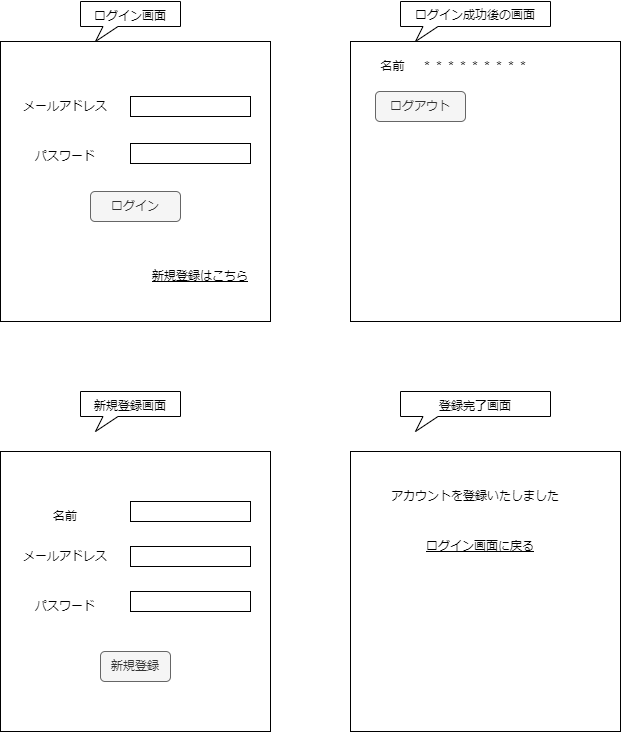

The diagram above was exported from draw.io. Its source (the exported page's mxGraphModel, read from the mxfile embedded in the PNG):
<mxGraphModel dx="672" dy="624" grid="1" gridSize="10" guides="1" tooltips="1" connect="1" arrows="1" fold="1" page="1" pageScale="1" pageWidth="850" pageHeight="1100" math="0" shadow="0">
  <root>
    <mxCell id="0" />
    <mxCell id="1" parent="0" />
    <mxCell id="59" value="" style="whiteSpace=wrap;html=1;shape=mxgraph.basic.rectCallout;dx=30;dy=15;boundedLbl=1;" vertex="1" parent="1">
      <mxGeometry x="450" y="420" width="150" height="40" as="geometry" />
    </mxCell>
    <mxCell id="57" value="" style="whiteSpace=wrap;html=1;shape=mxgraph.basic.rectCallout;dx=30;dy=15;boundedLbl=1;" vertex="1" parent="1">
      <mxGeometry x="130" y="420" width="100" height="40" as="geometry" />
    </mxCell>
    <mxCell id="54" value="" style="whiteSpace=wrap;html=1;shape=mxgraph.basic.rectCallout;dx=30;dy=15;boundedLbl=1;" vertex="1" parent="1">
      <mxGeometry x="450" y="30" width="150" height="40" as="geometry" />
    </mxCell>
    <mxCell id="53" value="" style="whiteSpace=wrap;html=1;shape=mxgraph.basic.rectCallout;dx=30;dy=15;boundedLbl=1;" vertex="1" parent="1">
      <mxGeometry x="130" y="30" width="100" height="40" as="geometry" />
    </mxCell>
    <mxCell id="2" value="" style="rounded=0;whiteSpace=wrap;html=1;" vertex="1" parent="1">
      <mxGeometry x="50" y="70" width="270" height="280" as="geometry" />
    </mxCell>
    <mxCell id="4" value="ログイン画面" style="text;html=1;strokeColor=none;fillColor=none;align=center;verticalAlign=middle;whiteSpace=wrap;rounded=0;" vertex="1" parent="1">
      <mxGeometry x="120" y="30" width="120" height="30" as="geometry" />
    </mxCell>
    <mxCell id="9" value="" style="group" vertex="1" connectable="0" parent="1">
      <mxGeometry x="60" y="120" width="240" height="80" as="geometry" />
    </mxCell>
    <mxCell id="5" value="メールアドレス" style="text;html=1;strokeColor=none;fillColor=none;align=center;verticalAlign=middle;whiteSpace=wrap;rounded=0;" vertex="1" parent="9">
      <mxGeometry width="110" height="30" as="geometry" />
    </mxCell>
    <mxCell id="6" value="パスワード" style="text;html=1;strokeColor=none;fillColor=none;align=center;verticalAlign=middle;whiteSpace=wrap;rounded=0;" vertex="1" parent="9">
      <mxGeometry y="50" width="110" height="30" as="geometry" />
    </mxCell>
    <mxCell id="7" value="" style="rounded=0;whiteSpace=wrap;html=1;" vertex="1" parent="9">
      <mxGeometry x="120" y="5" width="120" height="20" as="geometry" />
    </mxCell>
    <mxCell id="8" value="" style="rounded=0;whiteSpace=wrap;html=1;" vertex="1" parent="9">
      <mxGeometry x="120" y="52" width="120" height="20" as="geometry" />
    </mxCell>
    <mxCell id="10" value="ログイン" style="rounded=1;whiteSpace=wrap;html=1;fillColor=#f5f5f5;strokeColor=#666666;fontColor=#333333;" vertex="1" parent="1">
      <mxGeometry x="140" y="220" width="90" height="30" as="geometry" />
    </mxCell>
    <mxCell id="12" value="" style="rounded=0;whiteSpace=wrap;html=1;" vertex="1" parent="1">
      <mxGeometry x="50" y="480" width="270" height="280" as="geometry" />
    </mxCell>
    <mxCell id="13" value="新規登録画面" style="text;html=1;strokeColor=none;fillColor=none;align=center;verticalAlign=middle;whiteSpace=wrap;rounded=0;" vertex="1" parent="1">
      <mxGeometry x="120" y="420" width="120" height="30" as="geometry" />
    </mxCell>
    <mxCell id="14" value="" style="group" vertex="1" connectable="0" parent="1">
      <mxGeometry x="60" y="570" width="240" height="80" as="geometry" />
    </mxCell>
    <mxCell id="15" value="メールアドレス" style="text;html=1;strokeColor=none;fillColor=none;align=center;verticalAlign=middle;whiteSpace=wrap;rounded=0;" vertex="1" parent="14">
      <mxGeometry width="110" height="30" as="geometry" />
    </mxCell>
    <mxCell id="16" value="パスワード" style="text;html=1;strokeColor=none;fillColor=none;align=center;verticalAlign=middle;whiteSpace=wrap;rounded=0;" vertex="1" parent="14">
      <mxGeometry y="50" width="110" height="30" as="geometry" />
    </mxCell>
    <mxCell id="17" value="" style="rounded=0;whiteSpace=wrap;html=1;" vertex="1" parent="14">
      <mxGeometry x="120" y="5" width="120" height="20" as="geometry" />
    </mxCell>
    <mxCell id="21" value="" style="rounded=0;whiteSpace=wrap;html=1;" vertex="1" parent="14">
      <mxGeometry x="120" y="5" width="120" height="20" as="geometry" />
    </mxCell>
    <mxCell id="20" value="新規登録" style="rounded=1;whiteSpace=wrap;html=1;fillColor=#f5f5f5;fontColor=#333333;strokeColor=#666666;" vertex="1" parent="1">
      <mxGeometry x="150" y="680" width="70" height="30" as="geometry" />
    </mxCell>
    <mxCell id="22" value="" style="rounded=0;whiteSpace=wrap;html=1;" vertex="1" parent="1">
      <mxGeometry x="180" y="530" width="120" height="20" as="geometry" />
    </mxCell>
    <mxCell id="29" value="名前" style="text;html=1;strokeColor=none;fillColor=none;align=center;verticalAlign=middle;whiteSpace=wrap;rounded=0;" vertex="1" parent="1">
      <mxGeometry x="60" y="530" width="110" height="30" as="geometry" />
    </mxCell>
    <mxCell id="30" value="&lt;u&gt;新規登録はこちら&lt;/u&gt;" style="text;html=1;strokeColor=none;fillColor=none;align=center;verticalAlign=middle;whiteSpace=wrap;rounded=0;" vertex="1" parent="1">
      <mxGeometry x="200" y="290" width="100" height="30" as="geometry" />
    </mxCell>
    <mxCell id="18" value="" style="rounded=0;whiteSpace=wrap;html=1;" vertex="1" parent="1">
      <mxGeometry x="180" y="620" width="120" height="20" as="geometry" />
    </mxCell>
    <mxCell id="31" value="" style="rounded=0;whiteSpace=wrap;html=1;" vertex="1" parent="1">
      <mxGeometry x="400" y="70" width="270" height="280" as="geometry" />
    </mxCell>
    <mxCell id="32" value="ログイン成功後の画面" style="text;html=1;strokeColor=none;fillColor=none;align=center;verticalAlign=middle;whiteSpace=wrap;rounded=0;" vertex="1" parent="1">
      <mxGeometry x="460" y="29" width="130" height="30" as="geometry" />
    </mxCell>
    <mxCell id="40" value="名前" style="text;html=1;strokeColor=none;fillColor=none;align=center;verticalAlign=middle;whiteSpace=wrap;rounded=0;" vertex="1" parent="1">
      <mxGeometry x="410" y="80" width="65" height="30" as="geometry" />
    </mxCell>
    <mxCell id="41" value="＊＊＊＊＊＊＊＊＊" style="text;html=1;strokeColor=none;fillColor=none;align=center;verticalAlign=middle;whiteSpace=wrap;rounded=0;" vertex="1" parent="1">
      <mxGeometry x="470" y="80" width="110" height="30" as="geometry" />
    </mxCell>
    <mxCell id="43" value="ログアウト" style="rounded=1;whiteSpace=wrap;html=1;fillColor=#f5f5f5;strokeColor=#666666;fontColor=#333333;" vertex="1" parent="1">
      <mxGeometry x="425" y="120" width="90" height="30" as="geometry" />
    </mxCell>
    <mxCell id="44" value="" style="rounded=0;whiteSpace=wrap;html=1;" vertex="1" parent="1">
      <mxGeometry x="400" y="480" width="270" height="280" as="geometry" />
    </mxCell>
    <mxCell id="45" value="登録完了画面" style="text;html=1;strokeColor=none;fillColor=none;align=center;verticalAlign=middle;whiteSpace=wrap;rounded=0;" vertex="1" parent="1">
      <mxGeometry x="465" y="420" width="120" height="30" as="geometry" />
    </mxCell>
    <mxCell id="46" value="アカウントを登録いたしました" style="text;html=1;strokeColor=none;fillColor=none;align=center;verticalAlign=middle;whiteSpace=wrap;rounded=0;" vertex="1" parent="1">
      <mxGeometry x="440" y="510" width="170" height="30" as="geometry" />
    </mxCell>
    <mxCell id="47" value="&lt;u&gt;ログイン画面に戻る&lt;/u&gt;" style="text;html=1;strokeColor=none;fillColor=none;align=center;verticalAlign=middle;whiteSpace=wrap;rounded=0;" vertex="1" parent="1">
      <mxGeometry x="460" y="560" width="140" height="30" as="geometry" />
    </mxCell>
  </root>
</mxGraphModel>